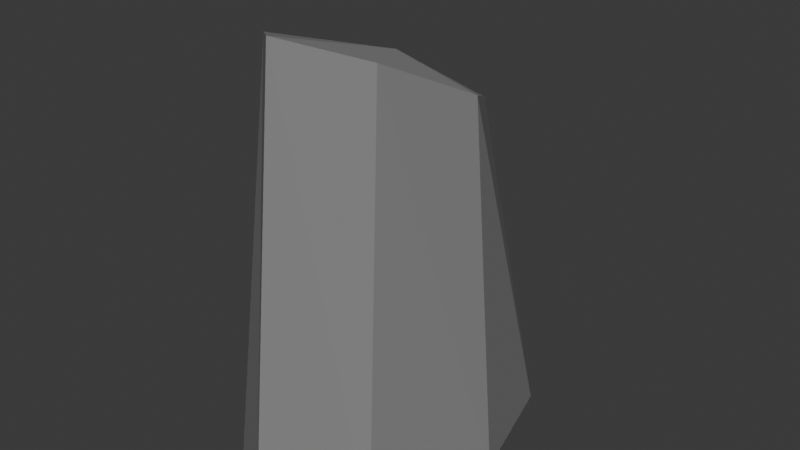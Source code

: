 # Source: Pillar_Short.001.blend  (saved by Blender 4.4.32; exported with 4.5.12 LTS)
import bpy
from mathutils import Matrix  # noqa: F401  (used for matrix-valued properties, if any)

bpy.ops.wm.read_factory_settings(use_empty=True)
scene = bpy.context.scene
scene.name = 'Scene'

# ---- collections
col_collection = bpy.data.collections.new('Collection'); scene.collection.children.link(col_collection)

# ---- images (referenced by path relative to the original .blend; pixels are not part of the script)
import os
ASSET_DIR = os.environ.get("B2B_ASSET_DIR", "")  # directory of the original .blend (textures are referenced by path, not embedded)
HERE = os.path.dirname(os.path.abspath(__file__))  # packed textures are extracted next to this script under _unpacked/

def load_image(name, relpath, width, height, colorspace="sRGB"):
    """Load a texture the original file referenced (path relative to the .blend, or extracted next to this script)."""
    p = next((c for c in (os.path.join(HERE, relpath), os.path.join(ASSET_DIR, relpath)) if relpath and os.path.exists(c)), "")
    if p:
        img = bpy.data.images.load(p, check_existing=True)
        img.name = name
    else:  # same state as the original file: an image datablock whose file is absent (Cycles renders it pink)
        img = bpy.data.images.new(name, width, height)
        img.source = "FILE"
        img.filepath = "//" + (relpath or name)
    img.colorspace_settings.name = colorspace
    return img
img_imphenziapixpal_emission_png_001 = load_image('ImphenziaPixPal-Emission.png.001', '_unpacked/ImphenziaPixel-Emission.d2b62fc8.png', 128, 128, 'sRGB')
img_imphenziapixpal_attributes_png_001 = load_image('ImphenziaPixPal-Attributes.png.001', '_unpacked/ImphenziaPixel-Attributes.21da9614.png', 128, 128, 'sRGB')
img_imphenziapixpal_basecolor_png_001 = load_image('ImphenziaPixPal-BaseColor.png.001', '_unpacked/ImphenziaPixel-BaseColor.e97722d7.png', 128, 128, 'sRGB')

# ---- materials (node trees are filled in below, after node groups)
mat_imphenziapixpal_001 = bpy.data.materials.new('ImphenziaPixPal.001')
mat_imphenziapixpal_001.alpha_threshold = 0.0
mat_imphenziapixpal_001.use_transparent_shadow = False
mat_imphenziapixpal_001.roughness = 0.5
mat_imphenziapixpal_001.line_color = (0.0, 0.0, 0.0, 1.0)

# ---- material node trees
mat_imphenziapixpal_001.use_nodes = True; mat_imphenziapixpal_001.node_tree.nodes.clear()
_N = mat_imphenziapixpal_001.node_tree.nodes; _L = mat_imphenziapixpal_001.node_tree.links
n0 = _N.new('ShaderNodeOutputMaterial'); n0.name = 'Material Output'; n0.location = (2662, 1040)
n1 = _N.new('ShaderNodeBsdfPrincipled'); n1.name = 'Principled BSDF'; n1.location = (2354, 1081)
n1.distribution = 'GGX'
n1.subsurface_method = 'RANDOM_WALK_SKIN'
n1.inputs[3].default_value = 1.45
n1.inputs[13].default_value = 0.1412
n1.inputs[28].default_value = 20.0
n2 = _N.new('ShaderNodeMath'); n2.name = 'Math'; n2.location = (699, -168)
n2.operation = 'SUBTRACT'
n2.inputs[0].default_value = 1.0
n3 = _N.new('ShaderNodeMath'); n3.name = 'Math.003'; n3.location = (406, -226)
n3.operation = 'MULTIPLY'
n4 = _N.new('ShaderNodeMath'); n4.name = 'Math.002'; n4.location = (213, -320)
n4.operation = 'DIVIDE'
n4.inputs[1].default_value = 36.0
n5 = _N.new('ShaderNodeSeparateColor'); n5.name = 'Separate Color'; n5.location = (335, -78)
n6 = _N.new('ShaderNodeMath'); n6.name = 'Math.001'; n6.location = (592, -174)
n6.operation = 'SUBTRACT'
n7 = _N.new('ShaderNodeSeparateXYZ'); n7.name = 'Separate XYZ'; n7.location = (403, -75)
n8 = _N.new('ShaderNodeCombineXYZ'); n8.name = 'Combine XYZ'; n8.location = (782, -52)
n9 = _N.new('ShaderNodeTexCoord'); n9.name = 'Texture Coordinate'; n9.location = (78, -40)
n10 = _N.new('ShaderNodeTexImage'); n10.name = 'Image Texture'; n10.location = (30, -40)
n10.image = img_imphenziapixpal_emission_png_001
n10.interpolation = 'Closest'
n11 = _N.new('ShaderNodeTexImage'); n11.name = 'Image Texture.003'; n11.location = (30, -40)
n11.image = img_imphenziapixpal_attributes_png_001
n11.interpolation = 'Closest'
n12 = _N.new('ShaderNodeTexImage'); n12.name = 'Image Texture.002'; n12.location = (30, -40)
n12.image = img_imphenziapixpal_basecolor_png_001
n12.interpolation = 'Closest'
n13 = _N.new('ShaderNodeValue'); n13.name = 'Value'; n13.location = (30, -392)
n13.outputs[0].default_value = 1.0
n14 = _N.new('NodeFrame'); n14.name = 'Frame'; n14.location = (970, 874)
n14.label = 'Animated Colors'
n14.width = 952
n15 = _N.new('NodeFrame'); n15.name = 'Frame.001'; n15.location = (829, 1246)
n15.label = 'Attributes'
n15.width = 869
n16 = _N.new('NodeFrame'); n16.name = 'Frame.002'; n16.location = (1984, 779)
n16.label = 'Emission'
n16.width = 300
n17 = _N.new('NodeFrame'); n17.name = 'Frame.003'; n17.location = (1984, 1388)
n17.label = 'Colors'
n17.width = 300
n2.parent = n15
n3.parent = n14
n4.parent = n14
n5.parent = n15
n6.parent = n14
n7.parent = n14
n8.parent = n14
n9.parent = n14
n10.parent = n16
n11.parent = n15
n12.parent = n17
n13.parent = n14
_L.new(n1.outputs[0], n0.inputs[0])
_L.new(n10.outputs[0], n1.inputs[27])
_L.new(n11.outputs[0], n5.inputs[0])
_L.new(n5.outputs[1], n2.inputs[1])
_L.new(n2.outputs[0], n1.inputs[2])
_L.new(n5.outputs[0], n1.inputs[1])
_L.new(n12.outputs[0], n1.inputs[0])
_L.new(n13.outputs[0], n4.inputs[0])
_L.new(n9.outputs[2], n7.inputs[0])
_L.new(n7.outputs[0], n8.inputs[0])
_L.new(n7.outputs[2], n8.inputs[2])
_L.new(n7.outputs[1], n6.inputs[0])
_L.new(n6.outputs[0], n8.inputs[1])
_L.new(n8.outputs[0], n12.inputs[0])
_L.new(n3.outputs[0], n6.inputs[1])
_L.new(n8.outputs[0], n10.inputs[0])
_L.new(n5.outputs[2], n3.inputs[0])
_L.new(n4.outputs[0], n3.inputs[1])
n0.is_active_output = True

# ---- world
world_world = bpy.data.worlds.new('World'); scene.world = world_world
world_world.use_nodes = True; world_world.node_tree.nodes.clear()
_N = world_world.node_tree.nodes; _L = world_world.node_tree.links
n0 = _N.new('ShaderNodeOutputWorld'); n0.name = 'World Output'; n0.location = (300, 300)
n1 = _N.new('ShaderNodeBackground'); n1.name = 'Background'; n1.location = (10, 300)
n1.inputs[0].default_value = (0.05088, 0.05088, 0.05088, 1.0)
_L.new(n1.outputs[0], n0.inputs[0])
n0.is_active_output = True
world_world.color = (0.05088, 0.05088, 0.05088)
world_world.sun_shadow_jitter_overblur = 0.0

# ---- meshes
me_cube_002 = bpy.data.meshes.new('Cube.002')
me_cube_002.from_pydata([(-1.342, -2.174, 0.0), (-0.9941, -1.553, 6.751), (-1.321, 1.943, 0.0), (-0.9968, 0.7455, 5.65), (1.316, -2.174, 0.0), (0.9998, -1.553, 6.751), (1.338, 1.943, 0.0), (0.9972, 0.7455, 5.65), (-1.88, 1.006e-07, 0.0), (-1.41, -0.002214, 5.986), (1.88, -1.006e-07, 0.0), (1.41, -0.002214, 5.986), (0.02559, 3.3, 0.0), (-0.0006196, 1.454, 5.166), (-0.01953, -3.136, 0.0), (0.0001972, -2.438, 7.109), (0.0001972, -0.002214, 6.331), (7.392e-09, 0.0, 0.0)], [], [(8, 9, 3, 2), (12, 13, 7, 6), (10, 11, 5, 4), (14, 15, 1, 0), (17, 10, 4, 14), (16, 9, 1, 15), (13, 3, 9, 16), (12, 6, 10, 17), (6, 7, 11, 10), (0, 1, 9, 8), (2, 12, 17, 8), (7, 13, 16, 11), (11, 16, 15, 5), (8, 17, 14, 0), (4, 5, 15, 14), (2, 3, 13, 12)])
_uv = me_cube_002.uv_layers.new(name='UVMap')
_uv.uv.foreach_set('vector', [0.3017, 0.5113, 0.3022, 0.5113, 0.3022, 0.5115, 0.3017, 0.5115, 0.3017, 0.5118, 0.3022, 0.5118, 0.3022, 0.512, 0.3017, 0.512, 0.3017, 0.5123, 0.3022, 0.5123, 0.3022, 0.5125, 0.3017, 0.5125, 0.3017, 0.5128, 0.3022, 0.5128, 0.3022, 0.513, 0.3017, 0.513, 0.3015, 0.5123, 0.3017, 0.5123, 0.3017, 0.5125, 0.3015, 0.5125, 0.3025, 0.5123, 0.3027, 0.5123, 0.3027, 0.5125, 0.3025, 0.5125, 0.3025, 0.512, 0.3027, 0.512, 0.3027, 0.5123, 0.3025, 0.5123, 0.3015, 0.512, 0.3017, 0.512, 0.3017, 0.5123, 0.3015, 0.5123, 0.3017, 0.512, 0.3022, 0.512, 0.3022, 0.5123, 0.3017, 0.5123, 0.3017, 0.511, 0.3022, 0.511, 0.3022, 0.5113, 0.3017, 0.5113, 0.3012, 0.512, 0.3015, 0.512, 0.3015, 0.5123, 0.3012, 0.5123, 0.3022, 0.512, 0.3025, 0.512, 0.3025, 0.5123, 0.3022, 0.5123, 0.3022, 0.5123, 0.3025, 0.5123, 0.3025, 0.5125, 0.3022, 0.5125, 0.3012, 0.5123, 0.3015, 0.5123, 0.3015, 0.5125, 0.3012, 0.5125, 0.3017, 0.5125, 0.3022, 0.5125, 0.3022, 0.5128, 0.3017, 0.5128, 0.3017, 0.5115, 0.3022, 0.5115, 0.3022, 0.5118, 0.3017, 0.5118])
me_cube_002.materials.append(mat_imphenziapixpal_001)
me_cube_002.update()

# ---- objects
ob_cube = bpy.data.objects.new('Cube', me_cube_002)

# ---- transforms, parenting, visibility, modifiers, constraints
ob_cube.location = (0.0, 0.0, 0.0)

# ---- collection membership
col_collection.objects.link(ob_cube)

# ---- scene / render settings (as saved in the file)
scene.frame_start = 1; scene.frame_end = 250; scene.frame_set(1)
scene.render.engine = 'BLENDER_EEVEE_NEXT'
bpy.context.view_layer.update()

# ---- added for rendering (the .blend has no active camera and no usable light): camera, sun
cam_auto = bpy.data.cameras.new('AutoCamera')
cam_auto.lens = 50.0
cam_auto.sensor_width = 36.0
cam_auto.clip_end = 1000.0
ob_auto_camera = bpy.data.objects.new('AutoCamera', cam_auto)
scene.collection.objects.link(ob_auto_camera)
ob_auto_camera.location = (9.52958, -11.3534, 11.1782)
ob_auto_camera.rotation_euler = (1.09748, -7.21219e-08, 0.694738)
scene.camera = ob_auto_camera
light_auto_sun = bpy.data.lights.new('AutoSun', 'SUN')
light_auto_sun.energy = 3.0
light_auto_sun.angle = 0.0523599
ob_auto_sun = bpy.data.objects.new('AutoSun', light_auto_sun)
scene.collection.objects.link(ob_auto_sun)
ob_auto_sun.rotation_euler = (0.872665, 0.174533, 0.523599)
bpy.context.view_layer.update()
